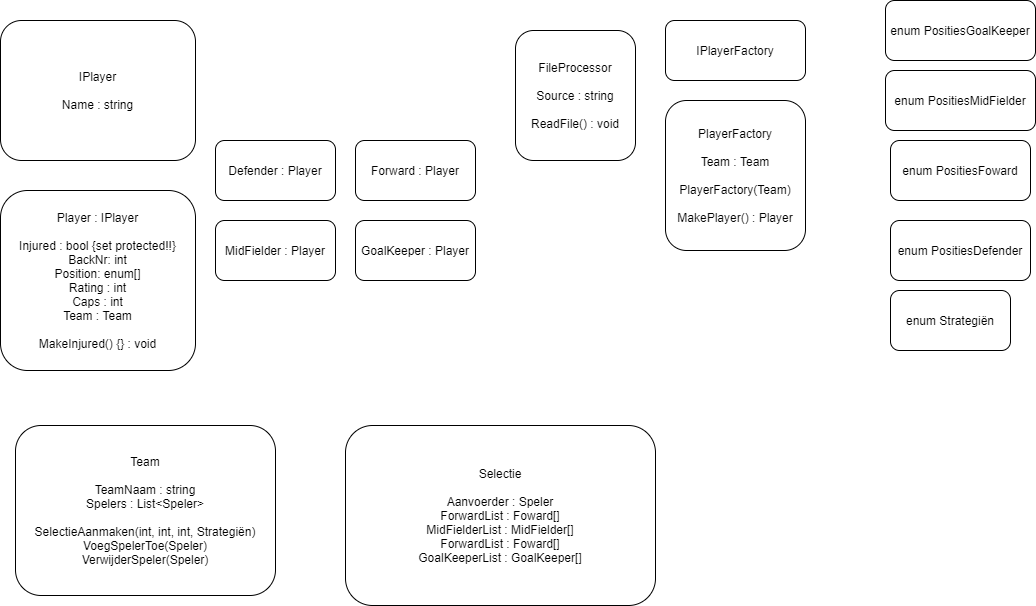

The diagram above was exported from draw.io. Its source (the exported page's mxGraphModel, read from the mxfile embedded in the PNG):
<mxGraphModel dx="1408" dy="1868" grid="1" gridSize="10" guides="1" tooltips="1" connect="1" arrows="1" fold="1" page="1" pageScale="1" pageWidth="827" pageHeight="1169" math="0" shadow="0">
  <root>
    <mxCell id="0" />
    <mxCell id="1" parent="0" />
    <mxCell id="4MxTj8Avt33hfYHITgjt-1" value="Player : IPlayer&lt;br&gt;&lt;br&gt;Injured : bool {set protected!!}&lt;br&gt;BackNr: int&lt;br&gt;Position: enum[]&lt;br&gt;Rating : int&lt;br&gt;Caps : int&lt;br&gt;Team : Team&lt;br&gt;&lt;br&gt;MakeInjured() {} : void" style="rounded=1;whiteSpace=wrap;html=1;" vertex="1" parent="1">
      <mxGeometry x="15" y="180" width="195" height="180" as="geometry" />
    </mxCell>
    <mxCell id="4MxTj8Avt33hfYHITgjt-2" value="Defender : Player" style="rounded=1;whiteSpace=wrap;html=1;" vertex="1" parent="1">
      <mxGeometry x="230" y="130" width="120" height="60" as="geometry" />
    </mxCell>
    <mxCell id="4MxTj8Avt33hfYHITgjt-3" value="Forward : Player" style="rounded=1;whiteSpace=wrap;html=1;" vertex="1" parent="1">
      <mxGeometry x="370" y="130" width="120" height="60" as="geometry" />
    </mxCell>
    <mxCell id="4MxTj8Avt33hfYHITgjt-4" value="MidFielder : Player" style="rounded=1;whiteSpace=wrap;html=1;" vertex="1" parent="1">
      <mxGeometry x="230" y="210" width="120" height="60" as="geometry" />
    </mxCell>
    <mxCell id="4MxTj8Avt33hfYHITgjt-5" value="GoalKeeper : Player" style="rounded=1;whiteSpace=wrap;html=1;" vertex="1" parent="1">
      <mxGeometry x="370" y="210" width="120" height="60" as="geometry" />
    </mxCell>
    <mxCell id="4MxTj8Avt33hfYHITgjt-6" value="Team&lt;br&gt;&lt;br&gt;TeamNaam : string&lt;br&gt;Spelers : List&amp;lt;Speler&amp;gt;&lt;br&gt;&lt;br&gt;SelectieAanmaken(int, int, int, Strategiën)&lt;br&gt;VoegSpelerToe(Speler)&lt;br&gt;VerwijderSpeler(Speler)" style="rounded=1;whiteSpace=wrap;html=1;" vertex="1" parent="1">
      <mxGeometry x="30" y="415" width="260" height="170" as="geometry" />
    </mxCell>
    <mxCell id="4MxTj8Avt33hfYHITgjt-7" value="enum Strategiën" style="rounded=1;whiteSpace=wrap;html=1;" vertex="1" parent="1">
      <mxGeometry x="905" y="280" width="120" height="60" as="geometry" />
    </mxCell>
    <mxCell id="4MxTj8Avt33hfYHITgjt-8" value="enum PositiesDefender" style="rounded=1;whiteSpace=wrap;html=1;" vertex="1" parent="1">
      <mxGeometry x="905" y="210" width="140" height="60" as="geometry" />
    </mxCell>
    <mxCell id="4MxTj8Avt33hfYHITgjt-9" value="enum PositiesMidFielder" style="rounded=1;whiteSpace=wrap;html=1;" vertex="1" parent="1">
      <mxGeometry x="900" y="60" width="150" height="60" as="geometry" />
    </mxCell>
    <mxCell id="4MxTj8Avt33hfYHITgjt-10" value="enum PositiesFoward" style="rounded=1;whiteSpace=wrap;html=1;" vertex="1" parent="1">
      <mxGeometry x="905" y="130" width="140" height="60" as="geometry" />
    </mxCell>
    <mxCell id="4MxTj8Avt33hfYHITgjt-11" value="enum PositiesGoalKeeper" style="rounded=1;whiteSpace=wrap;html=1;" vertex="1" parent="1">
      <mxGeometry x="900" y="-10" width="150" height="60" as="geometry" />
    </mxCell>
    <mxCell id="4MxTj8Avt33hfYHITgjt-12" value="Selectie&lt;br&gt;&lt;br&gt;Aanvoerder : Speler&lt;br&gt;ForwardList : Foward[]&lt;br&gt;MidFielderList : MidFielder[]&lt;br&gt;ForwardList : Foward[]&lt;br&gt;GoalKeeperList : GoalKeeper[]" style="rounded=1;whiteSpace=wrap;html=1;" vertex="1" parent="1">
      <mxGeometry x="360" y="415" width="310" height="180" as="geometry" />
    </mxCell>
    <mxCell id="4MxTj8Avt33hfYHITgjt-14" value="IPlayer&lt;br&gt;&lt;br&gt;Name : string" style="rounded=1;whiteSpace=wrap;html=1;" vertex="1" parent="1">
      <mxGeometry x="15" y="10" width="195" height="140" as="geometry" />
    </mxCell>
    <mxCell id="4MxTj8Avt33hfYHITgjt-16" value="FileProcessor&lt;br&gt;&lt;br&gt;Source : string&lt;br&gt;&lt;br&gt;ReadFile() : void" style="rounded=1;whiteSpace=wrap;html=1;" vertex="1" parent="1">
      <mxGeometry x="530" y="20" width="120" height="130" as="geometry" />
    </mxCell>
    <mxCell id="4MxTj8Avt33hfYHITgjt-18" value="IPlayerFactory" style="rounded=1;whiteSpace=wrap;html=1;" vertex="1" parent="1">
      <mxGeometry x="680" y="10" width="140" height="60" as="geometry" />
    </mxCell>
    <mxCell id="4MxTj8Avt33hfYHITgjt-19" value="PlayerFactory&lt;br&gt;&lt;br&gt;Team : Team&lt;br&gt;&lt;br&gt;PlayerFactory(Team)&lt;br&gt;&lt;br&gt;MakePlayer() : Player" style="rounded=1;whiteSpace=wrap;html=1;" vertex="1" parent="1">
      <mxGeometry x="680" y="90" width="140" height="150" as="geometry" />
    </mxCell>
  </root>
</mxGraphModel>